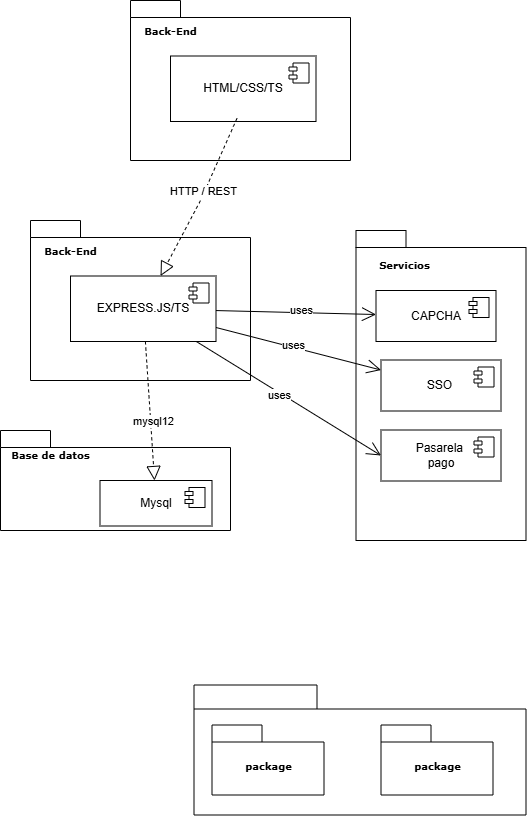

The diagram above was exported from draw.io. Its source (the exported page's mxGraphModel, read from the mxfile embedded in the PNG):
<mxGraphModel dx="1594" dy="735" grid="1" gridSize="10" guides="1" tooltips="1" connect="1" arrows="1" fold="1" page="1" pageScale="1" pageWidth="827" pageHeight="1169" background="none" math="0" shadow="0">
  <root>
    <mxCell id="0" />
    <mxCell id="1" parent="0" />
    <mxCell id="6e0c8c40b5770093-47" value="" style="shape=folder;fontStyle=1;spacingTop=10;tabWidth=123;tabHeight=24;tabPosition=left;html=1;rounded=0;shadow=0;comic=0;labelBackgroundColor=none;strokeWidth=1;fontFamily=Verdana;fontSize=10;align=center;" parent="1" vertex="1">
      <mxGeometry x="553.5" y="774.5" width="332" height="130" as="geometry" />
    </mxCell>
    <mxCell id="6e0c8c40b5770093-49" value="package" style="shape=folder;fontStyle=1;spacingTop=10;tabWidth=50;tabHeight=17;tabPosition=left;html=1;rounded=0;shadow=0;comic=0;labelBackgroundColor=none;strokeWidth=1;fontFamily=Verdana;fontSize=10;align=center;" parent="1" vertex="1">
      <mxGeometry x="571.5" y="814.5" width="112" height="70" as="geometry" />
    </mxCell>
    <mxCell id="6e0c8c40b5770093-50" value="package" style="shape=folder;fontStyle=1;spacingTop=10;tabWidth=50;tabHeight=17;tabPosition=left;html=1;rounded=0;shadow=0;comic=0;labelBackgroundColor=none;strokeWidth=1;fontFamily=Verdana;fontSize=10;align=center;" parent="1" vertex="1">
      <mxGeometry x="740.5" y="814.5" width="112" height="70" as="geometry" />
    </mxCell>
    <mxCell id="vzI2WXNl3NZPLttFvZEj-8" value="" style="shape=folder;fontStyle=1;spacingTop=10;tabWidth=50;tabHeight=17;tabPosition=left;html=1;rounded=0;shadow=0;comic=0;labelBackgroundColor=none;strokeWidth=1;fontFamily=Verdana;fontSize=10;align=center;" vertex="1" parent="1">
      <mxGeometry x="390" y="310" width="220" height="160" as="geometry" />
    </mxCell>
    <mxCell id="vzI2WXNl3NZPLttFvZEj-9" value="&lt;span style=&quot;font-family: Verdana; font-size: 10px; font-weight: 700;&quot;&gt;Back-End&lt;/span&gt;" style="text;html=1;align=center;verticalAlign=middle;resizable=0;points=[];autosize=1;strokeColor=none;fillColor=none;" vertex="1" parent="1">
      <mxGeometry x="390" y="325.5" width="80" height="30" as="geometry" />
    </mxCell>
    <mxCell id="vzI2WXNl3NZPLttFvZEj-10" value="EXPRESS.JS/TS" style="html=1;dropTarget=0;whiteSpace=wrap;" vertex="1" parent="1">
      <mxGeometry x="430" y="365.5" width="145.5" height="65.5" as="geometry" />
    </mxCell>
    <mxCell id="vzI2WXNl3NZPLttFvZEj-11" value="" style="shape=module;jettyWidth=8;jettyHeight=4;" vertex="1" parent="vzI2WXNl3NZPLttFvZEj-10">
      <mxGeometry x="1" width="20" height="20" relative="1" as="geometry">
        <mxPoint x="-27" y="7" as="offset" />
      </mxGeometry>
    </mxCell>
    <mxCell id="vzI2WXNl3NZPLttFvZEj-12" value="" style="shape=folder;fontStyle=1;spacingTop=10;tabWidth=50;tabHeight=17;tabPosition=left;html=1;rounded=0;shadow=0;comic=0;labelBackgroundColor=none;strokeWidth=1;fontFamily=Verdana;fontSize=10;align=center;" vertex="1" parent="1">
      <mxGeometry x="360" y="520" width="230" height="100" as="geometry" />
    </mxCell>
    <mxCell id="vzI2WXNl3NZPLttFvZEj-13" value="&lt;span style=&quot;font-family: Verdana; font-size: 10px; font-weight: 700;&quot;&gt;Base de datos&lt;/span&gt;" style="text;html=1;align=center;verticalAlign=middle;resizable=0;points=[];autosize=1;strokeColor=none;fillColor=none;" vertex="1" parent="1">
      <mxGeometry x="360" y="530" width="100" height="30" as="geometry" />
    </mxCell>
    <mxCell id="vzI2WXNl3NZPLttFvZEj-14" value="Mysql" style="html=1;dropTarget=0;whiteSpace=wrap;" vertex="1" parent="1">
      <mxGeometry x="459.5" y="570" width="112" height="45.5" as="geometry" />
    </mxCell>
    <mxCell id="vzI2WXNl3NZPLttFvZEj-15" value="" style="shape=module;jettyWidth=8;jettyHeight=4;" vertex="1" parent="vzI2WXNl3NZPLttFvZEj-14">
      <mxGeometry x="1" width="20" height="20" relative="1" as="geometry">
        <mxPoint x="-27" y="7" as="offset" />
      </mxGeometry>
    </mxCell>
    <mxCell id="vzI2WXNl3NZPLttFvZEj-16" value="" style="shape=folder;fontStyle=1;spacingTop=10;tabWidth=50;tabHeight=17;tabPosition=left;html=1;rounded=0;shadow=0;comic=0;labelBackgroundColor=none;strokeWidth=1;fontFamily=Verdana;fontSize=10;align=center;" vertex="1" parent="1">
      <mxGeometry x="715.5" y="320" width="170" height="310" as="geometry" />
    </mxCell>
    <mxCell id="vzI2WXNl3NZPLttFvZEj-17" value="&lt;span style=&quot;font-family: Verdana; font-size: 10px; font-weight: 700;&quot;&gt;Servicios&lt;/span&gt;" style="text;html=1;align=center;verticalAlign=middle;resizable=0;points=[];autosize=1;strokeColor=none;fillColor=none;" vertex="1" parent="1">
      <mxGeometry x="729" y="340" width="70" height="30" as="geometry" />
    </mxCell>
    <mxCell id="vzI2WXNl3NZPLttFvZEj-18" value="SSO&amp;nbsp;" style="html=1;dropTarget=0;whiteSpace=wrap;" vertex="1" parent="1">
      <mxGeometry x="740.5" y="449.5" width="120" height="51" as="geometry" />
    </mxCell>
    <mxCell id="vzI2WXNl3NZPLttFvZEj-19" value="" style="shape=module;jettyWidth=8;jettyHeight=4;" vertex="1" parent="vzI2WXNl3NZPLttFvZEj-18">
      <mxGeometry x="1" width="20" height="20" relative="1" as="geometry">
        <mxPoint x="-27" y="7" as="offset" />
      </mxGeometry>
    </mxCell>
    <mxCell id="vzI2WXNl3NZPLttFvZEj-28" value="CAPCHA" style="html=1;dropTarget=0;whiteSpace=wrap;" vertex="1" parent="1">
      <mxGeometry x="735.5" y="380" width="120" height="51" as="geometry" />
    </mxCell>
    <mxCell id="vzI2WXNl3NZPLttFvZEj-29" value="" style="shape=module;jettyWidth=8;jettyHeight=4;" vertex="1" parent="vzI2WXNl3NZPLttFvZEj-28">
      <mxGeometry x="1" width="20" height="20" relative="1" as="geometry">
        <mxPoint x="-27" y="7" as="offset" />
      </mxGeometry>
    </mxCell>
    <mxCell id="vzI2WXNl3NZPLttFvZEj-30" value="Pasarela&amp;nbsp;&lt;br&gt;pago" style="html=1;dropTarget=0;whiteSpace=wrap;" vertex="1" parent="1">
      <mxGeometry x="740.5" y="519.5" width="120" height="51" as="geometry" />
    </mxCell>
    <mxCell id="vzI2WXNl3NZPLttFvZEj-31" value="" style="shape=module;jettyWidth=8;jettyHeight=4;" vertex="1" parent="vzI2WXNl3NZPLttFvZEj-30">
      <mxGeometry x="1" width="20" height="20" relative="1" as="geometry">
        <mxPoint x="-27" y="7" as="offset" />
      </mxGeometry>
    </mxCell>
    <mxCell id="vzI2WXNl3NZPLttFvZEj-3" value="&lt;span style=&quot;font-family: Verdana; font-size: 10px; font-weight: 700;&quot;&gt;Front-End&lt;/span&gt;" style="text;html=1;align=center;verticalAlign=middle;resizable=0;points=[];autosize=1;strokeColor=none;fillColor=none;" vertex="1" parent="1">
      <mxGeometry x="490" y="105.5" width="80" height="30" as="geometry" />
    </mxCell>
    <mxCell id="6e0c8c40b5770093-4" value="" style="shape=folder;fontStyle=1;spacingTop=10;tabWidth=50;tabHeight=17;tabPosition=left;html=1;rounded=0;shadow=0;comic=0;labelBackgroundColor=none;strokeWidth=1;fontFamily=Verdana;fontSize=10;align=center;" parent="1" vertex="1">
      <mxGeometry x="490" y="90" width="220" height="160" as="geometry" />
    </mxCell>
    <mxCell id="vzI2WXNl3NZPLttFvZEj-1" value="HTML/CSS/TS" style="html=1;dropTarget=0;whiteSpace=wrap;" vertex="1" parent="1">
      <mxGeometry x="530" y="145.5" width="145.5" height="65.5" as="geometry" />
    </mxCell>
    <mxCell id="vzI2WXNl3NZPLttFvZEj-2" value="" style="shape=module;jettyWidth=8;jettyHeight=4;" vertex="1" parent="vzI2WXNl3NZPLttFvZEj-1">
      <mxGeometry x="1" width="20" height="20" relative="1" as="geometry">
        <mxPoint x="-27" y="7" as="offset" />
      </mxGeometry>
    </mxCell>
    <mxCell id="vzI2WXNl3NZPLttFvZEj-33" value="" style="ellipse;whiteSpace=wrap;html=1;align=center;aspect=fixed;fillColor=none;strokeColor=none;resizable=0;perimeter=centerPerimeter;rotatable=0;allowArrows=0;points=[];outlineConnect=1;" vertex="1" parent="1">
      <mxGeometry x="680" y="440" width="10" height="10" as="geometry" />
    </mxCell>
    <mxCell id="vzI2WXNl3NZPLttFvZEj-34" value="" style="endArrow=none;dashed=1;html=1;dashPattern=1 3;strokeWidth=2;rounded=0;strokeColor=none;" edge="1" parent="1">
      <mxGeometry width="50" height="50" relative="1" as="geometry">
        <mxPoint x="660" y="470" as="sourcePoint" />
        <mxPoint x="710" y="420" as="targetPoint" />
      </mxGeometry>
    </mxCell>
    <mxCell id="vzI2WXNl3NZPLttFvZEj-40" value="" style="endArrow=block;dashed=1;endFill=0;endSize=12;html=1;rounded=0;exitX=0.457;exitY=0.952;exitDx=0;exitDy=0;exitPerimeter=0;" edge="1" parent="1" source="vzI2WXNl3NZPLttFvZEj-1" target="vzI2WXNl3NZPLttFvZEj-10">
      <mxGeometry width="160" relative="1" as="geometry">
        <mxPoint x="540" y="250" as="sourcePoint" />
        <mxPoint x="700" y="250" as="targetPoint" />
        <Array as="points">
          <mxPoint x="560" y="290" />
        </Array>
      </mxGeometry>
    </mxCell>
    <mxCell id="vzI2WXNl3NZPLttFvZEj-41" value="HTTP / REST" style="edgeLabel;html=1;align=center;verticalAlign=middle;resizable=0;points=[];" vertex="1" connectable="0" parent="vzI2WXNl3NZPLttFvZEj-40">
      <mxGeometry x="-0.0864" y="-2" relative="1" as="geometry">
        <mxPoint as="offset" />
      </mxGeometry>
    </mxCell>
    <mxCell id="vzI2WXNl3NZPLttFvZEj-42" value="" style="endArrow=open;endFill=1;endSize=12;html=1;rounded=0;entryX=0;entryY=0.5;entryDx=0;entryDy=0;" edge="1" parent="1" source="vzI2WXNl3NZPLttFvZEj-10" target="vzI2WXNl3NZPLttFvZEj-30">
      <mxGeometry width="160" relative="1" as="geometry">
        <mxPoint x="540" y="350" as="sourcePoint" />
        <mxPoint x="700" y="350" as="targetPoint" />
      </mxGeometry>
    </mxCell>
    <mxCell id="vzI2WXNl3NZPLttFvZEj-51" value="uses" style="edgeLabel;html=1;align=center;verticalAlign=middle;resizable=0;points=[];" vertex="1" connectable="0" parent="vzI2WXNl3NZPLttFvZEj-42">
      <mxGeometry x="-0.0958" y="-2" relative="1" as="geometry">
        <mxPoint as="offset" />
      </mxGeometry>
    </mxCell>
    <mxCell id="vzI2WXNl3NZPLttFvZEj-43" value="" style="endArrow=block;dashed=1;endFill=0;endSize=12;html=1;rounded=0;" edge="1" parent="1" source="vzI2WXNl3NZPLttFvZEj-10" target="vzI2WXNl3NZPLttFvZEj-14">
      <mxGeometry width="160" relative="1" as="geometry">
        <mxPoint x="540" y="350" as="sourcePoint" />
        <mxPoint x="700" y="350" as="targetPoint" />
      </mxGeometry>
    </mxCell>
    <mxCell id="vzI2WXNl3NZPLttFvZEj-44" value="mysql12" style="edgeLabel;html=1;align=center;verticalAlign=middle;resizable=0;points=[];" vertex="1" connectable="0" parent="vzI2WXNl3NZPLttFvZEj-43">
      <mxGeometry x="0.1485" y="2" relative="1" as="geometry">
        <mxPoint as="offset" />
      </mxGeometry>
    </mxCell>
    <mxCell id="vzI2WXNl3NZPLttFvZEj-45" value="" style="endArrow=open;endFill=1;endSize=12;html=1;rounded=0;" edge="1" parent="1" source="vzI2WXNl3NZPLttFvZEj-10" target="vzI2WXNl3NZPLttFvZEj-28">
      <mxGeometry width="160" relative="1" as="geometry">
        <mxPoint x="540" y="350" as="sourcePoint" />
        <mxPoint x="700" y="350" as="targetPoint" />
      </mxGeometry>
    </mxCell>
    <mxCell id="vzI2WXNl3NZPLttFvZEj-49" value="uses" style="edgeLabel;html=1;align=center;verticalAlign=middle;resizable=0;points=[];" vertex="1" connectable="0" parent="vzI2WXNl3NZPLttFvZEj-45">
      <mxGeometry x="0.0589" y="3" relative="1" as="geometry">
        <mxPoint as="offset" />
      </mxGeometry>
    </mxCell>
    <mxCell id="vzI2WXNl3NZPLttFvZEj-46" value="" style="endArrow=open;endFill=1;endSize=12;html=1;rounded=0;" edge="1" parent="1" source="vzI2WXNl3NZPLttFvZEj-10" target="vzI2WXNl3NZPLttFvZEj-18">
      <mxGeometry width="160" relative="1" as="geometry">
        <mxPoint x="540" y="350" as="sourcePoint" />
        <mxPoint x="700" y="350" as="targetPoint" />
      </mxGeometry>
    </mxCell>
    <mxCell id="vzI2WXNl3NZPLttFvZEj-50" value="uses" style="edgeLabel;html=1;align=center;verticalAlign=middle;resizable=0;points=[];" vertex="1" connectable="0" parent="vzI2WXNl3NZPLttFvZEj-46">
      <mxGeometry x="-0.0716" y="2" relative="1" as="geometry">
        <mxPoint as="offset" />
      </mxGeometry>
    </mxCell>
    <mxCell id="vzI2WXNl3NZPLttFvZEj-47" value="&lt;span style=&quot;font-family: Verdana; font-size: 10px; font-weight: 700;&quot;&gt;Back-End&lt;/span&gt;" style="text;html=1;align=center;verticalAlign=middle;resizable=0;points=[];autosize=1;strokeColor=none;fillColor=none;" vertex="1" parent="1">
      <mxGeometry x="490" y="105.5" width="80" height="30" as="geometry" />
    </mxCell>
  </root>
</mxGraphModel>